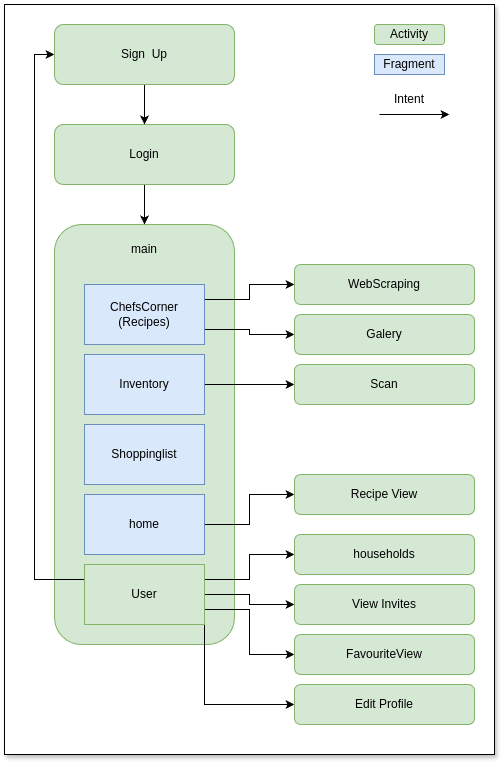

The diagram above was exported from draw.io. Its source (the exported page's mxGraphModel, read from the mxfile embedded in the PNG):
<mxGraphModel dx="576" dy="1701" grid="1" gridSize="10" guides="1" tooltips="1" connect="1" arrows="1" fold="1" page="1" pageScale="1" pageWidth="1100" pageHeight="850" math="0" shadow="0">
  <root>
    <mxCell id="0" />
    <mxCell id="1" parent="0" />
    <mxCell id="uBzJyGfFbSZD0CT3pSwI-39" value="" style="rounded=0;whiteSpace=wrap;html=1;shadow=1;" vertex="1" parent="1">
      <mxGeometry x="60" y="-60" width="490" height="750" as="geometry" />
    </mxCell>
    <mxCell id="uBzJyGfFbSZD0CT3pSwI-1" value="" style="rounded=1;whiteSpace=wrap;html=1;fillColor=#d5e8d4;strokeColor=#82b366;" vertex="1" parent="1">
      <mxGeometry x="110" y="160" width="180" height="420" as="geometry" />
    </mxCell>
    <mxCell id="uBzJyGfFbSZD0CT3pSwI-30" style="edgeStyle=orthogonalEdgeStyle;rounded=0;orthogonalLoop=1;jettySize=auto;html=1;exitX=1;exitY=0.5;exitDx=0;exitDy=0;entryX=0;entryY=0.5;entryDx=0;entryDy=0;" edge="1" parent="1" source="uBzJyGfFbSZD0CT3pSwI-2" target="uBzJyGfFbSZD0CT3pSwI-26">
      <mxGeometry relative="1" as="geometry" />
    </mxCell>
    <mxCell id="uBzJyGfFbSZD0CT3pSwI-2" value="home" style="rounded=0;whiteSpace=wrap;html=1;fillColor=#dae8fc;strokeColor=#6c8ebf;" vertex="1" parent="1">
      <mxGeometry x="140" y="430" width="120" height="60" as="geometry" />
    </mxCell>
    <mxCell id="uBzJyGfFbSZD0CT3pSwI-27" style="edgeStyle=orthogonalEdgeStyle;rounded=0;orthogonalLoop=1;jettySize=auto;html=1;exitX=1;exitY=0.25;exitDx=0;exitDy=0;entryX=0;entryY=0.5;entryDx=0;entryDy=0;" edge="1" parent="1" source="uBzJyGfFbSZD0CT3pSwI-3" target="uBzJyGfFbSZD0CT3pSwI-18">
      <mxGeometry relative="1" as="geometry" />
    </mxCell>
    <mxCell id="uBzJyGfFbSZD0CT3pSwI-28" style="edgeStyle=orthogonalEdgeStyle;rounded=0;orthogonalLoop=1;jettySize=auto;html=1;exitX=1;exitY=0.75;exitDx=0;exitDy=0;entryX=0;entryY=0.5;entryDx=0;entryDy=0;" edge="1" parent="1" source="uBzJyGfFbSZD0CT3pSwI-3" target="uBzJyGfFbSZD0CT3pSwI-16">
      <mxGeometry relative="1" as="geometry" />
    </mxCell>
    <mxCell id="uBzJyGfFbSZD0CT3pSwI-3" value="ChefsCorner&lt;div&gt;(Recipes)&lt;/div&gt;" style="rounded=0;whiteSpace=wrap;html=1;fillColor=#dae8fc;strokeColor=#6c8ebf;" vertex="1" parent="1">
      <mxGeometry x="140" y="220" width="120" height="60" as="geometry" />
    </mxCell>
    <mxCell id="uBzJyGfFbSZD0CT3pSwI-29" style="edgeStyle=orthogonalEdgeStyle;rounded=0;orthogonalLoop=1;jettySize=auto;html=1;exitX=1;exitY=0.5;exitDx=0;exitDy=0;entryX=0;entryY=0.5;entryDx=0;entryDy=0;" edge="1" parent="1" source="uBzJyGfFbSZD0CT3pSwI-5" target="uBzJyGfFbSZD0CT3pSwI-15">
      <mxGeometry relative="1" as="geometry" />
    </mxCell>
    <mxCell id="uBzJyGfFbSZD0CT3pSwI-5" value="Inventory" style="rounded=0;whiteSpace=wrap;html=1;fillColor=#dae8fc;strokeColor=#6c8ebf;" vertex="1" parent="1">
      <mxGeometry x="140" y="290" width="120" height="60" as="geometry" />
    </mxCell>
    <mxCell id="uBzJyGfFbSZD0CT3pSwI-6" value="Shoppinglist" style="rounded=0;whiteSpace=wrap;html=1;fillColor=#dae8fc;strokeColor=#6c8ebf;" vertex="1" parent="1">
      <mxGeometry x="140" y="360" width="120" height="60" as="geometry" />
    </mxCell>
    <mxCell id="uBzJyGfFbSZD0CT3pSwI-31" style="edgeStyle=orthogonalEdgeStyle;rounded=0;orthogonalLoop=1;jettySize=auto;html=1;exitX=1;exitY=0.5;exitDx=0;exitDy=0;entryX=0;entryY=0.5;entryDx=0;entryDy=0;" edge="1" parent="1" source="uBzJyGfFbSZD0CT3pSwI-7" target="uBzJyGfFbSZD0CT3pSwI-14">
      <mxGeometry relative="1" as="geometry" />
    </mxCell>
    <mxCell id="uBzJyGfFbSZD0CT3pSwI-32" style="edgeStyle=orthogonalEdgeStyle;rounded=0;orthogonalLoop=1;jettySize=auto;html=1;exitX=1;exitY=0.25;exitDx=0;exitDy=0;entryX=0;entryY=0.5;entryDx=0;entryDy=0;" edge="1" parent="1" source="uBzJyGfFbSZD0CT3pSwI-7" target="uBzJyGfFbSZD0CT3pSwI-13">
      <mxGeometry relative="1" as="geometry" />
    </mxCell>
    <mxCell id="uBzJyGfFbSZD0CT3pSwI-33" style="edgeStyle=orthogonalEdgeStyle;rounded=0;orthogonalLoop=1;jettySize=auto;html=1;exitX=1;exitY=0.75;exitDx=0;exitDy=0;entryX=0;entryY=0.5;entryDx=0;entryDy=0;" edge="1" parent="1" source="uBzJyGfFbSZD0CT3pSwI-7" target="uBzJyGfFbSZD0CT3pSwI-24">
      <mxGeometry relative="1" as="geometry" />
    </mxCell>
    <mxCell id="uBzJyGfFbSZD0CT3pSwI-34" style="edgeStyle=orthogonalEdgeStyle;rounded=0;orthogonalLoop=1;jettySize=auto;html=1;exitX=0;exitY=0.25;exitDx=0;exitDy=0;entryX=0;entryY=0.5;entryDx=0;entryDy=0;" edge="1" parent="1" source="uBzJyGfFbSZD0CT3pSwI-7" target="uBzJyGfFbSZD0CT3pSwI-12">
      <mxGeometry relative="1" as="geometry" />
    </mxCell>
    <mxCell id="uBzJyGfFbSZD0CT3pSwI-36" style="edgeStyle=orthogonalEdgeStyle;rounded=0;orthogonalLoop=1;jettySize=auto;html=1;exitX=1;exitY=1;exitDx=0;exitDy=0;entryX=0;entryY=0.5;entryDx=0;entryDy=0;" edge="1" parent="1" source="uBzJyGfFbSZD0CT3pSwI-7" target="uBzJyGfFbSZD0CT3pSwI-35">
      <mxGeometry relative="1" as="geometry" />
    </mxCell>
    <mxCell id="uBzJyGfFbSZD0CT3pSwI-7" value="User" style="rounded=0;whiteSpace=wrap;html=1;fillColor=#d5e8d4;strokeColor=#82b366;" vertex="1" parent="1">
      <mxGeometry x="140" y="500" width="120" height="60" as="geometry" />
    </mxCell>
    <mxCell id="uBzJyGfFbSZD0CT3pSwI-8" value="main" style="text;html=1;align=center;verticalAlign=middle;whiteSpace=wrap;rounded=0;" vertex="1" parent="1">
      <mxGeometry x="170" y="170" width="60" height="30" as="geometry" />
    </mxCell>
    <mxCell id="uBzJyGfFbSZD0CT3pSwI-22" style="edgeStyle=orthogonalEdgeStyle;rounded=0;orthogonalLoop=1;jettySize=auto;html=1;exitX=0.5;exitY=1;exitDx=0;exitDy=0;entryX=0.5;entryY=0;entryDx=0;entryDy=0;" edge="1" parent="1" source="uBzJyGfFbSZD0CT3pSwI-11" target="uBzJyGfFbSZD0CT3pSwI-1">
      <mxGeometry relative="1" as="geometry" />
    </mxCell>
    <mxCell id="uBzJyGfFbSZD0CT3pSwI-11" value="Login" style="rounded=1;whiteSpace=wrap;html=1;fillColor=#d5e8d4;strokeColor=#82b366;" vertex="1" parent="1">
      <mxGeometry x="110" y="60" width="180" height="60" as="geometry" />
    </mxCell>
    <mxCell id="uBzJyGfFbSZD0CT3pSwI-21" style="edgeStyle=orthogonalEdgeStyle;rounded=0;orthogonalLoop=1;jettySize=auto;html=1;exitX=0.5;exitY=1;exitDx=0;exitDy=0;entryX=0.5;entryY=0;entryDx=0;entryDy=0;" edge="1" parent="1" source="uBzJyGfFbSZD0CT3pSwI-12" target="uBzJyGfFbSZD0CT3pSwI-11">
      <mxGeometry relative="1" as="geometry" />
    </mxCell>
    <mxCell id="uBzJyGfFbSZD0CT3pSwI-12" value="Sign&amp;nbsp; Up" style="rounded=1;whiteSpace=wrap;html=1;fillColor=#d5e8d4;strokeColor=#82b366;" vertex="1" parent="1">
      <mxGeometry x="110" y="-40" width="180" height="60" as="geometry" />
    </mxCell>
    <mxCell id="uBzJyGfFbSZD0CT3pSwI-13" value="households" style="rounded=1;whiteSpace=wrap;html=1;fillColor=#d5e8d4;strokeColor=#82b366;" vertex="1" parent="1">
      <mxGeometry x="350" y="470" width="180" height="40" as="geometry" />
    </mxCell>
    <mxCell id="uBzJyGfFbSZD0CT3pSwI-14" value="View Invites" style="rounded=1;whiteSpace=wrap;html=1;fillColor=#d5e8d4;strokeColor=#82b366;" vertex="1" parent="1">
      <mxGeometry x="350" y="520" width="180" height="40" as="geometry" />
    </mxCell>
    <mxCell id="uBzJyGfFbSZD0CT3pSwI-15" value="Scan" style="rounded=1;whiteSpace=wrap;html=1;fillColor=#d5e8d4;strokeColor=#82b366;" vertex="1" parent="1">
      <mxGeometry x="350" y="300" width="180" height="40" as="geometry" />
    </mxCell>
    <mxCell id="uBzJyGfFbSZD0CT3pSwI-16" value="Galery" style="rounded=1;whiteSpace=wrap;html=1;fillColor=#d5e8d4;strokeColor=#82b366;" vertex="1" parent="1">
      <mxGeometry x="350" y="250" width="180" height="40" as="geometry" />
    </mxCell>
    <mxCell id="uBzJyGfFbSZD0CT3pSwI-18" value="WebScraping" style="rounded=1;whiteSpace=wrap;html=1;fillColor=#d5e8d4;strokeColor=#82b366;" vertex="1" parent="1">
      <mxGeometry x="350" y="200" width="180" height="40" as="geometry" />
    </mxCell>
    <mxCell id="uBzJyGfFbSZD0CT3pSwI-24" value="FavouriteView" style="rounded=1;whiteSpace=wrap;html=1;fillColor=#d5e8d4;strokeColor=#82b366;" vertex="1" parent="1">
      <mxGeometry x="350" y="570" width="180" height="40" as="geometry" />
    </mxCell>
    <mxCell id="uBzJyGfFbSZD0CT3pSwI-26" value="Recipe View" style="rounded=1;whiteSpace=wrap;html=1;fillColor=#d5e8d4;strokeColor=#82b366;" vertex="1" parent="1">
      <mxGeometry x="350" y="410" width="180" height="40" as="geometry" />
    </mxCell>
    <mxCell id="uBzJyGfFbSZD0CT3pSwI-35" value="Edit Profile" style="rounded=1;whiteSpace=wrap;html=1;fillColor=#d5e8d4;strokeColor=#82b366;" vertex="1" parent="1">
      <mxGeometry x="350" y="620" width="180" height="40" as="geometry" />
    </mxCell>
    <mxCell id="uBzJyGfFbSZD0CT3pSwI-40" value="Activity" style="rounded=1;whiteSpace=wrap;html=1;fillColor=#d5e8d4;strokeColor=#82b366;" vertex="1" parent="1">
      <mxGeometry x="430" y="-40" width="70" height="20" as="geometry" />
    </mxCell>
    <mxCell id="uBzJyGfFbSZD0CT3pSwI-41" value="Fragment" style="rounded=0;whiteSpace=wrap;html=1;fillColor=#dae8fc;strokeColor=#6c8ebf;" vertex="1" parent="1">
      <mxGeometry x="430" y="-10" width="70" height="20" as="geometry" />
    </mxCell>
    <mxCell id="uBzJyGfFbSZD0CT3pSwI-48" value="" style="endArrow=classic;html=1;rounded=0;entryX=0;entryY=0.5;entryDx=0;entryDy=0;exitX=1;exitY=0.5;exitDx=0;exitDy=0;" edge="1" parent="1">
      <mxGeometry width="50" height="50" relative="1" as="geometry">
        <mxPoint x="435" y="50" as="sourcePoint" />
        <mxPoint x="505" y="50" as="targetPoint" />
      </mxGeometry>
    </mxCell>
    <mxCell id="uBzJyGfFbSZD0CT3pSwI-49" value="Intent" style="text;html=1;align=center;verticalAlign=middle;whiteSpace=wrap;rounded=0;" vertex="1" parent="1">
      <mxGeometry x="435" y="20" width="60" height="30" as="geometry" />
    </mxCell>
  </root>
</mxGraphModel>